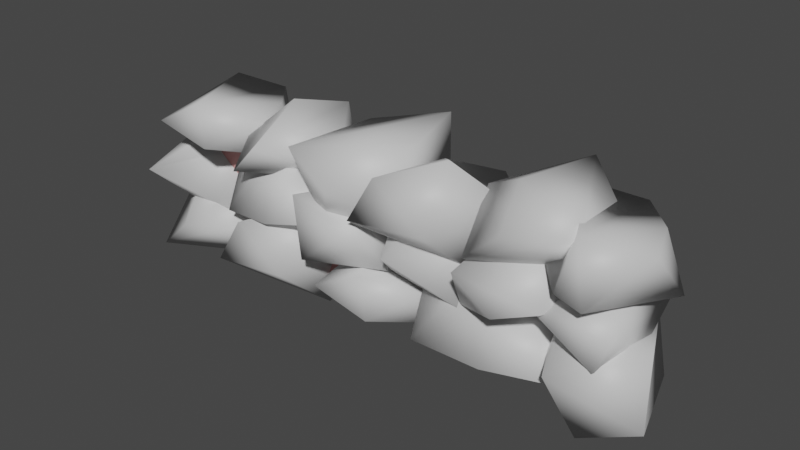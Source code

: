 # Source: stoneWallSegment.blend  (saved by Blender 3.0.42; exported with 4.5.12 LTS)
import bpy
from mathutils import Matrix  # noqa: F401  (used for matrix-valued properties, if any)

bpy.ops.wm.read_factory_settings(use_empty=True)
scene = bpy.context.scene
scene.name = 'Scene'

# ---- materials (node trees are filled in below, after node groups)
mat_rock = bpy.data.materials.new('rock')
mat_rock.use_transparent_shadow = False
mat_mortar = bpy.data.materials.new('mortar')
mat_mortar.use_transparent_shadow = False

# ---- material node trees
mat_rock.use_nodes = True; mat_rock.node_tree.nodes.clear()
_N = mat_rock.node_tree.nodes; _L = mat_rock.node_tree.links
n0 = _N.new('ShaderNodeBsdfPrincipled'); n0.name = 'Principled BSDF'; n0.location = (10, 300)
n0.distribution = 'GGX'
n0.subsurface_method = 'RANDOM_WALK_SKIN'
n0.inputs[0].default_value = (0.6393, 0.6393, 0.6393, 1.0)
n0.inputs[3].default_value = 1.45
n0.inputs[27].default_value = (0.0, 0.0, 0.0, 1.0)
n0.inputs[28].default_value = 1.0
n1 = _N.new('ShaderNodeOutputMaterial'); n1.name = 'Material Output'; n1.location = (300, 300)
_L.new(n0.outputs[0], n1.inputs[0])
n1.is_active_output = True
mat_mortar.use_nodes = True; mat_mortar.node_tree.nodes.clear()
_N = mat_mortar.node_tree.nodes; _L = mat_mortar.node_tree.links
n0 = _N.new('ShaderNodeBsdfPrincipled'); n0.name = 'Principled BSDF'; n0.location = (10, 300)
n0.distribution = 'GGX'
n0.subsurface_method = 'RANDOM_WALK_SKIN'
n0.inputs[0].default_value = (0.6393, 0.3113, 0.2994, 1.0)
n0.inputs[3].default_value = 1.45
n0.inputs[27].default_value = (0.0, 0.0, 0.0, 1.0)
n0.inputs[28].default_value = 1.0
n1 = _N.new('ShaderNodeOutputMaterial'); n1.name = 'Material Output'; n1.location = (300, 300)
_L.new(n0.outputs[0], n1.inputs[0])
n1.is_active_output = True

# ---- world
world_world = bpy.data.worlds.new('World'); scene.world = world_world
world_world.use_nodes = True; world_world.node_tree.nodes.clear()
_N = world_world.node_tree.nodes; _L = world_world.node_tree.links
n0 = _N.new('ShaderNodeOutputWorld'); n0.name = 'World Output'; n0.location = (300, 300)
n1 = _N.new('ShaderNodeBackground'); n1.name = 'Background'; n1.location = (10, 300)
n1.inputs[0].default_value = (0.05088, 0.05088, 0.05088, 1.0)
_L.new(n1.outputs[0], n0.inputs[0])
n0.is_active_output = True
world_world.color = (0.05088, 0.05088, 0.05088)
world_world.use_sun_shadow = False
world_world.sun_shadow_jitter_overblur = 0.0

# ---- meshes
me_cube_032 = bpy.data.meshes.new('Cube.032')
me_cube_032.from_pydata([(0.6285, -0.3926, 0.2832), (0.626, -0.2867, 0.4416), (0.664, 0.109, 0.405), (0.9068, -0.376, 0.3562), (0.9114, -0.08745, 0.29), (0.416, -0.1561, 0.3197), (0.4865, 0.08468, 0.2055), (0.9067, -0.1074, 0.1228), (0.4699, -0.3747, 0.1426), (-0.2683, -0.4145, 0.3499), (0.1171, -0.3011, 0.1446), (0.04377, 0.1248, 0.1452), (-0.1622, -0.3423, 0.04382), (-0.303, 0.0708, 0.301), (-0.2421, -0.07893, 0.1167), (0.1102, -0.1576, 0.38), (-0.07886, -0.4339, 0.2298), (0.0605, 0.09893, 0.41), (-0.4385, -0.154, 0.2268), (-0.995, -0.3984, 0.2591), (-0.9993, 0.02726, 0.342), (-0.5844, -0.2471, 0.3098), (-0.6486, -0.07094, 0.3208), (-1.056, -0.1526, 0.1732), (-0.803, 0.1055, 0.3031), (-0.5628, -0.07165, 0.11), (-0.7349, -0.4075, 0.2095), (-0.7831, -0.3869, 0.3756), (-0.4929, -0.154, 0.4002), (-0.2464, -0.1892, 0.2135), (-0.4376, -0.4344, 0.2995), (-0.2804, -0.02141, 0.07837), (-0.6327, 0.02906, 0.2964), (-0.3756, 0.02401, 0.3649), (-0.6304, -0.2696, 0.254), (-0.566, -0.4182, 0.1694), (0.3377, -0.4212, 0.1888), (0.3956, -0.2001, -0.003317), (0.008088, -0.4191, 0.1482), (0.04055, -0.06693, 0.1608), (0.5193, -0.06593, 0.1916), (0.1745, -0.03795, 0.0562), (0.1463, -0.04395, 0.2976), (0.1256, -0.416, 0.3445), (0.3608, -0.3018, 0.4368), (0.2665, 0.1665, 0.208), (-1.131, -0.202, -0.08257), (-0.8857, -0.2217, 0.1942), (-1.062, -0.432, 0.03956), (-0.7379, -0.03041, 0.1285), (-1.099, -0.09278, 0.1304), (-0.7726, 0.106, -0.07868), (-1.015, 0.07813, -0.06505), (-0.8841, -0.2731, -0.1307), (-0.6803, -0.2905, -0.1012), (-0.3165, -0.3011, 0.1601), (-0.3367, 0.1248, 0.1194), (-0.6364, 0.0708, -0.03667), (-0.3171, 0.003163, -0.132), (-0.7667, -0.1602, 0.1664), (-0.56, 0.09755, 0.1575), (-0.6588, -0.05846, -0.1469), (-0.6438, -0.3866, -0.02855), (-0.2478, -0.3818, 0.0303), (-0.5381, -0.2582, 0.1943), (-0.4285, -0.4015, -0.01437), (-0.2301, -0.4116, -0.09286), (-0.4359, -0.1532, -0.07694), (-0.1354, -0.07254, -0.1145), (-0.2299, 0.1513, 0.04629), (-0.04655, -0.04395, 0.08951), (-0.2705, -0.4029, 0.1578), (0.01375, -0.4055, 0.1088), (0.09299, -0.3018, -0.07187), (0.1579, -0.4125, 0.0447), (0.4445, 0.09239, -0.09003), (0.4197, -0.3014, -0.1067), (0.4396, -0.1396, 0.09493), (0.3396, 0.08134, 0.08616), (0.12, 0.08608, -0.05592), (-0.02742, -0.108, 0.07655), (0.04851, -0.2211, -0.1246), (0.1811, -0.16, 0.1792), (0.8086, -0.4145, 0.07723), (0.4213, -0.3011, -0.08464), (0.4803, 0.1248, -0.03326), (0.4583, -0.4127, 0.1026), (0.8091, 0.0708, 0.09899), (0.4769, 0.05905, 0.2145), (0.6343, -0.4339, 0.003558), (0.6921, 0.05557, -0.1298), (0.7654, -0.154, 0.1962), (1.047, -0.1808, -0.08273), (0.986, -0.3835, -0.07744), (0.7384, -0.3797, 0.0679), (1.047, -0.3736, 0.0635), (0.9325, -0.224, 0.1254), (0.8682, -0.1374, -0.1151), (0.7411, -0.1719, -0.08344), (0.9603, 0.08167, 0.1527), (1.014, 0.07715, 0.01745), (0.838, -0.3984, 0.1589), (0.6819, 0.02726, 0.342), (1.097, -0.2471, 0.3098), (1.033, -0.07094, 0.3208), (0.6248, -0.1526, 0.1732), (0.8782, 0.1055, 0.3031), (1.118, -0.07165, 0.11), (0.9463, -0.4075, 0.1338), (0.8981, -0.3869, 0.3756), (-0.1835, -0.3984, -0.1909), (-0.1878, 0.02726, -0.108), (0.2271, -0.2471, -0.1402), (0.1629, -0.07094, -0.1291), (-0.2449, -0.1526, -0.2768), (0.008493, 0.1055, -0.1469), (0.2487, -0.07165, -0.34), (0.07659, -0.4075, -0.2404), (0.0284, -0.3869, -0.0744), (-0.3514, -0.4212, -0.2005), (-0.2936, -0.2001, -0.3926), (-0.6811, -0.4191, -0.241), (-0.6486, -0.06693, -0.2285), (-0.1698, -0.06593, -0.1977), (-0.5147, -0.03795, -0.333), (-0.5429, -0.04395, -0.09167), (-0.5636, -0.416, -0.04476), (-0.3284, -0.3018, 0.04756), (-0.4227, 0.1665, -0.1812), (-0.9201, -0.3926, -0.1838), (-0.9226, -0.2867, -0.0254), (-0.8846, 0.109, -0.06197), (-0.6417, -0.376, -0.1108), (-0.6372, -0.08745, -0.177), (-1.133, -0.1561, -0.1472), (-1.062, 0.08468, -0.2615), (-0.6419, -0.1074, -0.3442), (-1.079, -0.3747, -0.3243), (0.6289, -0.01246, -0.1386), (1.026, 0.06104, -0.3005), (1.165, -0.3458, -0.2491), (0.9423, 0.144, -0.1132), (0.8473, -0.4458, -0.1169), (1.138, -0.2855, -0.001401), (0.7757, 0.08348, -0.2123), (0.9448, -0.3795, -0.3457), (0.7849, -0.2254, -0.01971), (0.7311, -0.3011, -0.05748), (0.7026, 0.1248, -0.09817), (0.2793, 0.0708, -0.2542), (0.7302, 0.003163, -0.3496), (0.1756, -0.1602, -0.05113), (0.3872, 0.09755, -0.06008), (0.2476, -0.05846, -0.3645), (0.2689, -0.3866, -0.2461), (0.8282, -0.3818, -0.1873), (0.4182, -0.2582, -0.02328), (0.5729, -0.4015, -0.2319), (-0.9715, -0.1851, 0.1834), (-0.7927, 0.1298, 0.03753), (-0.8082, -0.1158, 0.01945), (-0.7958, -0.01486, 0.2377), (-0.8581, 0.123, 0.2282), (-0.9951, 0.1259, 0.07445), (-1.087, 0.004844, 0.2178), (-1.04, -0.06569, 0.0001163), (-0.957, -0.0276, 0.3289)], [], [(1, 5, 0), (6, 2, 7), (4, 3, 7), (7, 3, 8), (8, 0, 5), (2, 1, 3), (16, 15, 9), (10, 15, 16), (17, 11, 13), (14, 18, 13), (14, 12, 18), (18, 12, 9), (13, 18, 9), (11, 10, 12), (20, 24, 25), (25, 21, 26), (20, 25, 23), (27, 21, 22), (35, 31, 30), (31, 32, 33), (34, 35, 28), (31, 33, 29), (28, 30, 33), (32, 35, 34), (37, 40, 36), (43, 36, 44), (38, 36, 43), (44, 36, 40), (41, 37, 38), (41, 38, 39), (8, 5, 6, 7), (7, 2, 4), (3, 0, 8), (0, 3, 1), (11, 17, 15, 10), (4, 2, 3), (9, 15, 17, 13), (13, 11, 14), (12, 16, 9), (2, 6, 5, 1), (16, 12, 10), (19, 23, 25, 26), (14, 11, 12), (23, 19, 20), (25, 24, 22), (22, 21, 25), (21, 27, 26), (26, 27, 19), (27, 24, 20, 19), (22, 24, 27), (28, 33, 32, 34), (29, 30, 31), (31, 35, 32), (45, 40, 37, 41), (28, 35, 30), (33, 30, 29), (40, 45, 42), (39, 42, 45, 41), (38, 43, 42, 39), (36, 38, 37), (42, 44, 40), (44, 42, 43), (54, 49, 48), (49, 51, 50), (51, 52, 50), (53, 54, 48), (49, 50, 47), (50, 46, 48), (51, 54, 53), (64, 60, 59), (60, 56, 57), (58, 61, 57), (58, 65, 61), (61, 65, 62), (65, 64, 62), (57, 61, 62), (62, 64, 59), (56, 55, 63), (63, 65, 58), (67, 69, 68), (70, 71, 72), (72, 66, 73), (71, 66, 72), (73, 66, 68), (69, 67, 71), (76, 77, 74), (78, 79, 80), (80, 81, 74), (77, 78, 82), (75, 76, 79), (89, 90, 83), (84, 90, 89), (46, 52, 51, 53), (90, 85, 87), (88, 91, 87), (88, 86, 91), (91, 86, 83), (87, 91, 83), (85, 84, 86), (92, 93, 97), (98, 94, 99), (96, 95, 99), (99, 95, 100), (100, 92, 97), (47, 48, 49), (49, 54, 51), (56, 60, 64, 55), (46, 53, 48), (52, 46, 50), (50, 48, 47), (55, 64, 65, 63), (57, 56, 58), (62, 59, 60, 57), (94, 98, 97, 93), (58, 56, 63), (66, 67, 68), (68, 69, 70), (69, 71, 70), (70, 73, 68), (73, 70, 72), (67, 66, 71), (81, 76, 74), (77, 76, 75), (77, 75, 78), (78, 75, 79), (79, 81, 80), (77, 82, 74), (82, 78, 80), (82, 80, 74), (76, 81, 79), (90, 84, 85), (87, 85, 88), (86, 89, 83), (89, 86, 84), (90, 87, 83), (88, 85, 86), (100, 97, 98, 99), (99, 94, 96), (95, 92, 100), (92, 95, 93), (96, 94, 95), (94, 93, 95), (102, 106, 107), (107, 103, 108), (102, 107, 105), (109, 103, 104), (101, 105, 107, 108), (105, 101, 102), (107, 106, 104), (104, 103, 107), (103, 109, 108), (108, 109, 101), (109, 106, 102, 101), (104, 106, 109), (111, 115, 116), (116, 112, 117), (111, 116, 114), (118, 112, 113), (110, 114, 116, 117), (114, 110, 111), (116, 115, 113), (113, 112, 116), (112, 118, 117), (117, 118, 110), (118, 115, 111, 110), (113, 115, 118), (120, 123, 119), (126, 119, 127), (121, 119, 126), (127, 119, 123), (124, 120, 121), (124, 121, 122), (128, 123, 120, 124), (123, 128, 125), (122, 125, 128, 124), (121, 126, 125, 122), (119, 121, 120), (125, 127, 123), (127, 125, 126), (130, 134, 129), (135, 131, 136), (133, 132, 136), (136, 132, 137), (137, 129, 134), (131, 130, 132), (137, 134, 135, 136), (136, 131, 133), (132, 129, 137), (129, 132, 130), (133, 131, 132), (131, 135, 134, 130), (144, 145, 138), (139, 145, 144), (145, 140, 142), (143, 146, 142), (143, 141, 146), (146, 141, 138), (142, 146, 138), (140, 139, 141), (145, 139, 140), (142, 140, 143), (141, 144, 138), (144, 141, 139), (145, 142, 138), (143, 140, 141), (156, 152, 151), (152, 148, 149), (150, 153, 149), (150, 157, 153), (153, 157, 154), (157, 156, 154), (149, 153, 154), (154, 156, 151), (148, 147, 155), (155, 157, 150), (148, 152, 156, 147), (147, 156, 157, 155), (149, 148, 150), (154, 151, 152, 149), (150, 148, 155), (160, 161, 158), (162, 163, 164), (164, 165, 158), (161, 162, 166), (159, 160, 163), (165, 160, 158), (161, 160, 159), (161, 159, 162), (162, 159, 163), (163, 165, 164), (161, 166, 158), (166, 162, 164), (166, 164, 158), (160, 165, 163)])
me_cube_032.polygons.foreach_set('use_smooth', [True] * 234)
_uv = me_cube_032.uv_layers.new(name='UVMap')
_uv.uv.foreach_set('vector', [0.625, 0.04722, 0.4567, 0.125, 0.4847, 0.0, 0.4625, 0.25, 0.6123, 0.305, 0.375, 0.4265, 0.6022, 0.5593, 0.6794, 0.7194, 0.3903, 0.5999, 0.3903, 0.5999, 0.6794, 0.7194, 0.2831, 0.7365, 0.2831, 0.7365, 0.125, 0.75, 0.125, 0.625, 0.82, 0.5, 0.875, 0.7028, 0.6794, 0.7194, 0.5, 0.0, 0.4739, 0.125, 0.375, 0.0, 0.625, 0.04722, 0.4739, 0.125, 0.5, 0.0, 0.4721, 0.25, 0.6123, 0.305, 0.375, 0.4265, 0.6022, 0.5593, 0.4126, 0.625, 0.3015, 0.5, 0.6022, 0.5593, 0.6794, 0.7194, 0.4126, 0.625, 0.4126, 0.625, 0.6794, 0.7194, 0.2772, 0.744, 0.3015, 0.5, 0.4126, 0.625, 0.2772, 0.744, 0.82, 0.5, 0.875, 0.7028, 0.6794, 0.7194, 0.5087, 0.25, 0.5704, 0.375, 0.375, 0.4291, 0.3558, 0.5862, 0.5501, 0.7021, 0.2919, 0.75, 0.125, 0.5, 0.3558, 0.5862, 0.125, 0.625, 0.75, 0.7014, 0.5501, 0.7021, 0.5973, 0.5492, 0.625, 0.02297, 0.4678, 0.2079, 0.5, 0.0, 0.4678, 0.2079, 0.6642, 0.4684, 0.4085, 0.4237, 0.625, 0.6942, 0.6167, 0.8562, 0.4042, 0.6375, 0.125, 0.5, 0.3322, 0.5482, 0.125, 0.6647, 0.4042, 0.6375, 0.25, 0.75, 0.3322, 0.5482, 0.6642, 0.4684, 0.7413, 0.727, 0.625, 0.6942, 0.625, 0.133, 0.4519, 0.1468, 0.4897, 0.0, 0.4107, 0.75, 0.4951, 0.935, 0.375, 0.875, 0.6296, 0.75, 0.4951, 0.935, 0.4107, 0.75, 0.25, 0.6878, 0.125, 0.75, 0.125, 0.6032, 0.75, 0.5723, 0.875, 0.617, 0.6296, 0.75, 0.75, 0.5723, 0.6296, 0.75, 0.625, 0.5588, 0.2831, 0.7365, 0.125, 0.625, 0.125, 0.5, 0.3903, 0.5999, 0.375, 0.4265, 0.6123, 0.305, 0.6022, 0.5593, 0.6794, 0.7194, 0.4951, 0.9152, 0.375, 0.8379, 0.4951, 0.9152, 0.6081, 0.8213, 0.625, 1.0, 0.6123, 0.305, 0.4721, 0.25, 0.4739, 0.125, 0.625, 0.04722, 0.6022, 0.5593, 0.82, 0.5, 0.6794, 0.7194, 0.2772, 0.744, 0.125, 0.625, 0.125, 0.5, 0.3015, 0.5, 0.375, 0.4265, 0.6123, 0.305, 0.6022, 0.5593, 0.6794, 0.7194, 0.5, 0.9138, 0.375, 0.8538, 0.6123, 0.305, 0.4625, 0.25, 0.4567, 0.125, 0.625, 0.04722, 0.5, 0.9138, 0.6081, 0.8213, 0.625, 1.0, 0.125, 0.75, 0.125, 0.625, 0.3558, 0.5862, 0.2919, 0.75, 0.6022, 0.5593, 0.82, 0.5, 0.6794, 0.7194, 0.4585, 0.125, 0.5392, 0.01125, 0.5087, 0.25, 0.375, 0.4291, 0.5704, 0.375, 0.5973, 0.5492, 0.5973, 0.5492, 0.5501, 0.7021, 0.3558, 0.5862, 0.5501, 0.7021, 0.625, 0.875, 0.4382, 0.8543, 0.4382, 0.8543, 0.625, 0.875, 0.5392, 1.0, 0.75, 0.7014, 0.75, 0.5, 0.875, 0.5, 0.875, 0.7189, 0.5973, 0.5492, 0.75, 0.5, 0.75, 0.7014, 0.4042, 0.6375, 0.3322, 0.5482, 0.6642, 0.4684, 0.625, 0.6942, 0.375, 0.08533, 0.5, 0.0, 0.4678, 0.2079, 0.4678, 0.2079, 0.625, 0.02297, 0.6642, 0.4684, 0.5, 0.375, 0.4519, 0.1468, 0.625, 0.133, 0.625, 0.375, 0.4042, 0.6375, 0.6167, 0.8562, 0.4916, 0.904, 0.3322, 0.5482, 0.25, 0.75, 0.125, 0.6647, 0.4519, 0.1468, 0.5, 0.375, 0.4233, 0.5474, 0.625, 0.5588, 0.4233, 0.5474, 0.5, 0.375, 0.625, 0.375, 0.6296, 0.75, 0.4107, 0.75, 0.4233, 0.5474, 0.625, 0.5588, 0.4951, 0.935, 0.625, 0.7546, 0.625, 1.0, 0.3351, 0.5728, 0.25, 0.6878, 0.125, 0.6032, 0.25, 0.6878, 0.4233, 0.5474, 0.4107, 0.75, 0.625, 0.05827, 0.4764, 0.1956, 0.5, 0.0, 0.4764, 0.1956, 0.6789, 0.4765, 0.375, 0.375, 0.6789, 0.4765, 0.4624, 0.5, 0.375, 0.375, 0.618, 0.6897, 0.625, 0.8774, 0.4685, 0.891, 0.125, 0.5, 0.25, 0.5962, 0.125, 0.6583, 0.25, 0.5962, 0.4255, 0.6481, 0.25, 0.75, 0.6789, 0.4765, 0.7524, 0.6917, 0.618, 0.6897, 0.4942, 0.08352, 0.4608, 0.25, 0.375, 0.125, 0.4608, 0.25, 0.6123, 0.305, 0.375, 0.4265, 0.6022, 0.5593, 0.4126, 0.625, 0.3015, 0.5, 0.6022, 0.5593, 0.5394, 0.8174, 0.4126, 0.625, 0.4126, 0.625, 0.5394, 0.8174, 0.2823, 0.7338, 0.5394, 0.8174, 0.4824, 1.0, 0.375, 0.8379, 0.3015, 0.5, 0.4126, 0.625, 0.2823, 0.7338, 0.2823, 0.7338, 0.125, 0.75, 0.125, 0.625, 0.82, 0.5, 0.875, 0.7028, 0.75, 0.6964, 0.75, 0.6964, 0.5394, 0.8174, 0.6022, 0.5593, 0.625, 0.1524, 0.6152, 0.4446, 0.4558, 0.1587, 0.4233, 0.5474, 0.625, 0.7398, 0.4107, 0.75, 0.4107, 0.75, 0.5424, 0.9527, 0.375, 0.875, 0.625, 0.7398, 0.5424, 0.9527, 0.4107, 0.75, 0.25, 0.6878, 0.125, 0.75, 0.125, 0.5885, 0.6152, 0.4446, 0.8534, 0.6023, 0.625, 0.7398, 0.6134, 0.3, 0.4061, 0.375, 0.4334, 0.0892, 0.375, 0.5193, 0.5586, 0.7247, 0.3252, 0.7775, 0.3252, 0.7775, 0.625, 0.9128, 0.4756, 1.0, 0.25, 0.5, 0.375, 0.5193, 0.25, 0.625, 0.6113, 0.5, 0.8207, 0.5068, 0.5586, 0.7247, 0.5, 0.0, 0.4728, 0.1997, 0.375, 0.0, 0.625, 0.04722, 0.4728, 0.1997, 0.5, 0.0, 0.4255, 0.6481, 0.4624, 0.5, 0.6789, 0.4765, 0.618, 0.6897, 0.4728, 0.1997, 0.6123, 0.305, 0.375, 0.4265, 0.6022, 0.5593, 0.4126, 0.625, 0.3015, 0.5, 0.6022, 0.5593, 0.6794, 0.7194, 0.4126, 0.625, 0.4126, 0.625, 0.6794, 0.7194, 0.2772, 0.744, 0.3015, 0.5, 0.4126, 0.625, 0.2772, 0.744, 0.82, 0.5, 0.875, 0.7028, 0.6794, 0.7194, 0.4882, 0.0, 0.625, 0.0371, 0.4576, 0.125, 0.4694, 0.25, 0.6091, 0.2969, 0.375, 0.4293, 0.6034, 0.5591, 0.6677, 0.7205, 0.4005, 0.6024, 0.4005, 0.6024, 0.6677, 0.7205, 0.2865, 0.7386, 0.2865, 0.7386, 0.125, 0.75, 0.125, 0.625, 0.375, 0.0917, 0.5, 0.0, 0.4764, 0.1956, 0.4764, 0.1956, 0.625, 0.05827, 0.6789, 0.4765, 0.6123, 0.305, 0.4608, 0.25, 0.4942, 0.08352, 0.625, 0.04722, 0.4255, 0.6481, 0.618, 0.6897, 0.4685, 0.891, 0.4624, 0.5, 0.4255, 0.6481, 0.25, 0.5962, 0.25, 0.5962, 0.25, 0.75, 0.125, 0.6583, 0.625, 1.0, 0.4824, 1.0, 0.5394, 0.8174, 0.625, 0.875, 0.375, 0.4265, 0.6123, 0.305, 0.6022, 0.5593, 0.2823, 0.7338, 0.125, 0.625, 0.125, 0.5, 0.3015, 0.5, 0.6091, 0.2969, 0.4694, 0.25, 0.4576, 0.125, 0.625, 0.0371, 0.6022, 0.5593, 0.82, 0.5, 0.75, 0.6964, 0.5355, 0.0, 0.625, 0.1524, 0.4558, 0.1587, 0.4558, 0.1587, 0.6152, 0.4446, 0.4233, 0.5474, 0.6152, 0.4446, 0.625, 0.7398, 0.4233, 0.5474, 0.3351, 0.5728, 0.25, 0.6878, 0.125, 0.5885, 0.25, 0.6878, 0.4233, 0.5474, 0.4107, 0.75, 0.8534, 0.6023, 0.8619, 0.75, 0.625, 0.7398, 0.625, 0.0, 0.6134, 0.3, 0.4334, 0.0892, 0.4061, 0.375, 0.6134, 0.3, 0.6113, 0.5, 0.4061, 0.375, 0.6113, 0.5, 0.375, 0.5193, 0.375, 0.5193, 0.6113, 0.5, 0.5586, 0.7247, 0.5586, 0.7247, 0.625, 0.9128, 0.3252, 0.7775, 0.25, 0.5, 0.25, 0.625, 0.125, 0.6791, 0.25, 0.625, 0.375, 0.5193, 0.3252, 0.7775, 0.25, 0.625, 0.3252, 0.7775, 0.125, 0.6791, 0.8207, 0.5068, 0.7878, 0.75, 0.5586, 0.7247, 0.4728, 0.1997, 0.625, 0.04722, 0.6123, 0.305, 0.375, 0.4265, 0.6123, 0.305, 0.6022, 0.5593, 0.6794, 0.7194, 0.5, 0.9138, 0.375, 0.8538, 0.5, 0.9138, 0.6081, 0.8213, 0.625, 1.0, 0.125, 0.5503, 0.3015, 0.5, 0.2772, 0.744, 0.6022, 0.5593, 0.82, 0.5, 0.6794, 0.7194, 0.2865, 0.7386, 0.125, 0.625, 0.125, 0.5, 0.4005, 0.6024, 0.375, 0.4293, 0.6091, 0.2969, 0.6034, 0.5591, 0.6677, 0.7205, 0.4947, 0.9307, 0.375, 0.8348, 0.4947, 0.9307, 0.605, 0.8127, 0.625, 1.0, 0.6034, 0.5591, 0.8281, 0.5, 0.6677, 0.7205, 0.8281, 0.5, 0.875, 0.7129, 0.6677, 0.7205, 0.5087, 0.25, 0.5704, 0.375, 0.375, 0.4291, 0.3558, 0.5862, 0.5501, 0.7021, 0.2919, 0.75, 0.125, 0.5, 0.3558, 0.5862, 0.125, 0.625, 0.75, 0.7014, 0.5501, 0.7021, 0.5973, 0.5492, 0.125, 0.75, 0.125, 0.625, 0.3558, 0.5862, 0.2919, 0.75, 0.4585, 0.125, 0.5392, 0.01125, 0.5087, 0.25, 0.375, 0.4291, 0.5704, 0.375, 0.5973, 0.5492, 0.5973, 0.5492, 0.5501, 0.7021, 0.3558, 0.5862, 0.5501, 0.7021, 0.625, 0.875, 0.4382, 0.8543, 0.4382, 0.8543, 0.625, 0.875, 0.5392, 1.0, 0.75, 0.7014, 0.75, 0.5, 0.875, 0.5, 0.875, 0.7189, 0.5973, 0.5492, 0.75, 0.5, 0.75, 0.7014, 0.5087, 0.25, 0.5704, 0.375, 0.375, 0.4291, 0.3558, 0.5862, 0.5501, 0.7021, 0.2919, 0.75, 0.125, 0.5, 0.3558, 0.5862, 0.125, 0.625, 0.75, 0.7014, 0.5501, 0.7021, 0.5973, 0.5492, 0.125, 0.75, 0.125, 0.625, 0.3558, 0.5862, 0.2919, 0.75, 0.4585, 0.125, 0.5392, 0.01125, 0.5087, 0.25, 0.375, 0.4291, 0.5704, 0.375, 0.5973, 0.5492, 0.5973, 0.5492, 0.5501, 0.7021, 0.3558, 0.5862, 0.5501, 0.7021, 0.625, 0.875, 0.4382, 0.8543, 0.4382, 0.8543, 0.625, 0.875, 0.5392, 1.0, 0.75, 0.7014, 0.75, 0.5, 0.875, 0.5, 0.875, 0.7189, 0.5973, 0.5492, 0.75, 0.5, 0.75, 0.7014, 0.625, 0.133, 0.4519, 0.1468, 0.4897, 0.0, 0.4107, 0.75, 0.4951, 0.935, 0.375, 0.875, 0.6296, 0.75, 0.4951, 0.935, 0.4107, 0.75, 0.25, 0.6878, 0.125, 0.75, 0.125, 0.6032, 0.75, 0.5723, 0.875, 0.617, 0.6296, 0.75, 0.75, 0.5723, 0.6296, 0.75, 0.625, 0.5588, 0.5, 0.375, 0.4519, 0.1468, 0.625, 0.133, 0.625, 0.375, 0.4519, 0.1468, 0.5, 0.375, 0.4233, 0.5474, 0.625, 0.5588, 0.4233, 0.5474, 0.5, 0.375, 0.625, 0.375, 0.6296, 0.75, 0.4107, 0.75, 0.4233, 0.5474, 0.625, 0.5588, 0.4951, 0.935, 0.625, 0.7546, 0.625, 1.0, 0.3351, 0.5728, 0.25, 0.6878, 0.125, 0.6032, 0.25, 0.6878, 0.4233, 0.5474, 0.4107, 0.75, 0.625, 0.04722, 0.4567, 0.125, 0.4847, 0.0, 0.4625, 0.25, 0.6123, 0.305, 0.375, 0.4265, 0.6022, 0.5593, 0.6794, 0.7194, 0.3903, 0.5999, 0.3903, 0.5999, 0.6794, 0.7194, 0.2831, 0.7365, 0.2831, 0.7365, 0.125, 0.75, 0.125, 0.625, 0.82, 0.5, 0.875, 0.7028, 0.6794, 0.7194, 0.2831, 0.7365, 0.125, 0.625, 0.125, 0.5, 0.3903, 0.5999, 0.375, 0.4265, 0.6123, 0.305, 0.6022, 0.5593, 0.6794, 0.7194, 0.4951, 0.9152, 0.375, 0.8379, 0.4951, 0.9152, 0.6081, 0.8213, 0.625, 1.0, 0.6022, 0.5593, 0.82, 0.5, 0.6794, 0.7194, 0.6123, 0.305, 0.4625, 0.25, 0.4567, 0.125, 0.625, 0.04722, 0.5, 0.0, 0.4728, 0.1997, 0.375, 0.0, 0.625, 0.04722, 0.4728, 0.1997, 0.5, 0.0, 0.4728, 0.1997, 0.6123, 0.305, 0.375, 0.4265, 0.6022, 0.5593, 0.4126, 0.625, 0.3015, 0.5, 0.6022, 0.5593, 0.6794, 0.7194, 0.4126, 0.625, 0.4126, 0.625, 0.6794, 0.7194, 0.2772, 0.744, 0.3015, 0.5, 0.4126, 0.625, 0.2772, 0.744, 0.82, 0.5, 0.875, 0.7028, 0.6794, 0.7194, 0.4728, 0.1997, 0.625, 0.04722, 0.6123, 0.305, 0.375, 0.4265, 0.6123, 0.305, 0.6022, 0.5593, 0.6794, 0.7194, 0.5, 0.9138, 0.375, 0.8538, 0.5, 0.9138, 0.6081, 0.8213, 0.625, 1.0, 0.125, 0.5503, 0.3015, 0.5, 0.2772, 0.744, 0.6022, 0.5593, 0.82, 0.5, 0.6794, 0.7194, 0.4942, 0.08352, 0.4608, 0.25, 0.375, 0.125, 0.4608, 0.25, 0.6123, 0.305, 0.375, 0.4265, 0.6022, 0.5593, 0.4126, 0.625, 0.3015, 0.5, 0.6022, 0.5593, 0.5394, 0.8174, 0.4126, 0.625, 0.4126, 0.625, 0.5394, 0.8174, 0.2823, 0.7338, 0.5394, 0.8174, 0.4824, 1.0, 0.375, 0.8379, 0.3015, 0.5, 0.4126, 0.625, 0.2823, 0.7338, 0.2823, 0.7338, 0.125, 0.75, 0.125, 0.625, 0.82, 0.5, 0.875, 0.7028, 0.75, 0.6964, 0.75, 0.6964, 0.5394, 0.8174, 0.6022, 0.5593, 0.6123, 0.305, 0.4608, 0.25, 0.4942, 0.08352, 0.625, 0.04722, 0.625, 1.0, 0.4824, 1.0, 0.5394, 0.8174, 0.625, 0.875, 0.375, 0.4265, 0.6123, 0.305, 0.6022, 0.5593, 0.2823, 0.7338, 0.125, 0.625, 0.125, 0.5, 0.3015, 0.5, 0.6022, 0.5593, 0.82, 0.5, 0.75, 0.6964, 0.6134, 0.3, 0.4061, 0.375, 0.4334, 0.0892, 0.375, 0.5193, 0.5586, 0.7247, 0.3252, 0.7775, 0.3252, 0.7775, 0.625, 0.9128, 0.4756, 1.0, 0.25, 0.5, 0.375, 0.5193, 0.25, 0.625, 0.6113, 0.5, 0.8207, 0.5068, 0.5586, 0.7247, 0.625, 0.0, 0.6134, 0.3, 0.4334, 0.0892, 0.4061, 0.375, 0.6134, 0.3, 0.6113, 0.5, 0.4061, 0.375, 0.6113, 0.5, 0.375, 0.5193, 0.375, 0.5193, 0.6113, 0.5, 0.5586, 0.7247, 0.5586, 0.7247, 0.625, 0.9128, 0.3252, 0.7775, 0.25, 0.5, 0.25, 0.625, 0.125, 0.6791, 0.25, 0.625, 0.375, 0.5193, 0.3252, 0.7775, 0.25, 0.625, 0.3252, 0.7775, 0.125, 0.6791, 0.8207, 0.5068, 0.7878, 0.75, 0.5586, 0.7247])
me_cube_032.materials.append(mat_rock)
me_cube_032.use_remesh_fix_poles = True
me_cube_032.use_remesh_preserve_attributes = False
me_cube_032.update()
me_cube_035 = bpy.data.meshes.new('Cube.035')
me_cube_035.from_pydata([(-1.0, -0.2312, -0.25), (-0.9069, -0.1888, 0.25), (-1.0, -0.1062, -0.25), (-1.0, -0.1062, 0.25), (1.0, -0.2312, -0.25), (0.9072, -0.1795, 0.25), (1.0, -0.1062, -0.25), (1.0, -0.1062, 0.25)], [], [(0, 1, 3, 2), (2, 3, 7, 6), (6, 7, 5, 4), (4, 5, 1, 0), (2, 6, 4, 0), (7, 3, 1, 5)])
_uv = me_cube_035.uv_layers.new(name='UVMap')
_uv.uv.foreach_set('vector', [0.375, 0.0, 0.625, 0.0, 0.625, 0.25, 0.375, 0.25, 0.375, 0.25, 0.625, 0.25, 0.625, 0.5, 0.375, 0.5, 0.375, 0.5, 0.625, 0.5, 0.625, 0.75, 0.375, 0.75, 0.375, 0.75, 0.625, 0.75, 0.625, 1.0, 0.375, 1.0, 0.125, 0.5, 0.375, 0.5, 0.375, 0.75, 0.125, 0.75, 0.625, 0.5, 0.875, 0.5, 0.875, 0.75, 0.625, 0.75])
me_cube_035.materials.append(mat_mortar)
me_cube_035.use_remesh_fix_poles = True
me_cube_035.use_remesh_preserve_attributes = False
me_cube_035.update()

# ---- objects
ob_stonewallsegment = bpy.data.objects.new('stoneWallSegment', me_cube_032)
ob_stonewallmortar = bpy.data.objects.new('stoneWallMortar', me_cube_035)

# ---- transforms, parenting, visibility, modifiers, constraints
ob_stonewallsegment.location = (0.0, 0.0, 0.0)
ob_stonewallmortar.location = (0.0, 0.0, 0.0)

# ---- collection membership
scene.collection.objects.link(ob_stonewallsegment)
scene.collection.objects.link(ob_stonewallmortar)

# ---- scene / render settings (as saved in the file)
scene.frame_start = 1; scene.frame_end = 250; scene.frame_set(1)
scene.render.engine = 'BLENDER_EEVEE_NEXT'
scene.cycles.sampling_pattern = 'TABULATED_SOBOL'
scene.cycles.use_light_tree = False
scene.view_settings.view_transform = 'Filmic'
bpy.context.view_layer.update()

# ---- added for rendering (the .blend has no active camera and no usable light): camera, sun
cam_auto = bpy.data.cameras.new('AutoCamera')
cam_auto.lens = 50.0
cam_auto.sensor_width = 36.0
cam_auto.clip_end = 1000.0
ob_auto_camera = bpy.data.objects.new('AutoCamera', cam_auto)
scene.collection.objects.link(ob_auto_camera)
ob_auto_camera.location = (2.34783, -2.93752, 1.88974)
ob_auto_camera.rotation_euler = (1.09748, -7.21219e-08, 0.694738)
scene.camera = ob_auto_camera
light_auto_sun = bpy.data.lights.new('AutoSun', 'SUN')
light_auto_sun.energy = 3.0
light_auto_sun.angle = 0.0523599
ob_auto_sun = bpy.data.objects.new('AutoSun', light_auto_sun)
scene.collection.objects.link(ob_auto_sun)
ob_auto_sun.rotation_euler = (0.872665, 0.174533, 0.523599)
bpy.context.view_layer.update()

